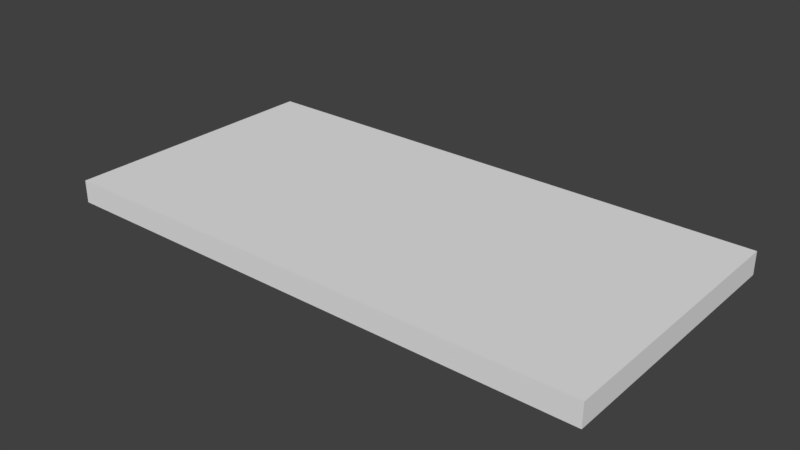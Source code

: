 # Source: Wall6Units.blend  (saved by Blender 2.79.0; exported with 4.5.12 LTS)
import bpy
from mathutils import Matrix  # noqa: F401  (used for matrix-valued properties, if any)

bpy.ops.wm.read_factory_settings(use_empty=True)
scene = bpy.context.scene
scene.name = 'Scene'

# ---- collections
col_collection_1 = bpy.data.collections.new('Collection 1'); scene.collection.children.link(col_collection_1)

# ---- world
world_world = bpy.data.worlds.new('World'); scene.world = world_world
world_world.color = (0.05088, 0.05088, 0.05088)
world_world.use_sun_shadow = False
world_world.sun_shadow_jitter_overblur = 0.0
world_world.cycles.sampling_method = 'MANUAL'

# ---- meshes
me_vert = bpy.data.meshes.new('Vert')
me_vert.from_pydata([(6.0, 0.0, 0.25), (6.0, 0.0, 0.0), (6.0, 3.0, 0.0), (0.0, 3.0, 0.0), (0.0, -1.49e-07, 0.0), (6.0, 3.0, 0.25), (0.0, 3.0, 0.25), (0.0, -1.49e-07, 0.25)], [], [(1, 4, 3, 2), (0, 5, 6, 7), (3, 4, 7, 6), (1, 2, 5, 0), (4, 1, 0, 7), (2, 3, 6, 5)])
me_vert.use_remesh_preserve_volume = False
me_vert.use_remesh_preserve_attributes = False
me_vert.use_mirror_vertex_groups = False
me_vert.update()

# ---- objects
ob_wall_3x6x0_25 = bpy.data.objects.new('Wall 3x6x0.25', me_vert)

# ---- transforms, parenting, visibility, modifiers, constraints
ob_wall_3x6x0_25.location = (0.0, 0.0, 0.0)
ob_wall_3x6x0_25.lineart.crease_threshold = 0.0

# ---- collection membership
col_collection_1.objects.link(ob_wall_3x6x0_25)

# ---- scene / render settings (as saved in the file)
scene.frame_start = 1; scene.frame_end = 250; scene.frame_set(1)
scene.render.engine = 'BLENDER_EEVEE_NEXT'
scene.render.resolution_percentage = 50
scene.render.dither_intensity = 0.0
scene.cycles.use_denoising = False
scene.cycles.samples = 128
scene.cycles.sampling_pattern = 'TABULATED_SOBOL'
scene.cycles.use_adaptive_sampling = False
scene.cycles.use_light_tree = False
scene.cycles.blur_glossy = 0.0
scene.cycles.sample_clamp_indirect = 0.0
scene.view_settings.view_transform = 'Standard'
bpy.context.view_layer.update()

# ---- added for rendering (the .blend has no active camera and no usable light): camera, sun
cam_auto = bpy.data.cameras.new('AutoCamera')
cam_auto.lens = 50.0
cam_auto.sensor_width = 36.0
cam_auto.clip_end = 1000.0
ob_auto_camera = bpy.data.objects.new('AutoCamera', cam_auto)
scene.collection.objects.link(ob_auto_camera)
ob_auto_camera.location = (9.2109, -5.95309, 5.09372)
ob_auto_camera.rotation_euler = (1.09748, -7.21219e-08, 0.694738)
scene.camera = ob_auto_camera
light_auto_sun = bpy.data.lights.new('AutoSun', 'SUN')
light_auto_sun.energy = 3.0
light_auto_sun.angle = 0.0523599
ob_auto_sun = bpy.data.objects.new('AutoSun', light_auto_sun)
scene.collection.objects.link(ob_auto_sun)
ob_auto_sun.rotation_euler = (0.872665, 0.174533, 0.523599)
bpy.context.view_layer.update()
